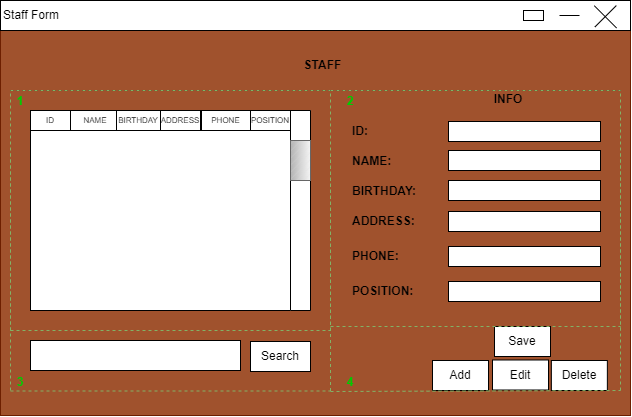

The diagram above was exported from draw.io. Its source (the exported page's mxGraphModel, read from the mxfile embedded in the PNG):
<mxGraphModel dx="599" dy="409" grid="1" gridSize="10" guides="1" tooltips="1" connect="1" arrows="1" fold="1" page="1" pageScale="1" pageWidth="827" pageHeight="1169" math="0" shadow="0">
  <root>
    <mxCell id="0" />
    <mxCell id="1" parent="0" />
    <mxCell id="f-kM4KcOSnNsNl54rPjR-2" value="" style="rounded=0;whiteSpace=wrap;html=1;fillColor=#a0522d;fontColor=#ffffff;strokeColor=#6D1F00;" parent="1" vertex="1">
      <mxGeometry x="280" y="215" width="630" height="410" as="geometry" />
    </mxCell>
    <mxCell id="f-kM4KcOSnNsNl54rPjR-5" value="" style="rounded=0;whiteSpace=wrap;html=1;" parent="1" vertex="1">
      <mxGeometry x="280" y="210" width="630" height="30" as="geometry" />
    </mxCell>
    <mxCell id="f-kM4KcOSnNsNl54rPjR-6" value="Staff Form" style="text;html=1;strokeColor=none;fillColor=none;align=center;verticalAlign=middle;whiteSpace=wrap;rounded=0;" parent="1" vertex="1">
      <mxGeometry x="281" y="210" width="60" height="30" as="geometry" />
    </mxCell>
    <mxCell id="f-kM4KcOSnNsNl54rPjR-10" value="" style="line;strokeWidth=1;html=1;" parent="1" vertex="1">
      <mxGeometry x="839" y="220" width="20" height="10" as="geometry" />
    </mxCell>
    <mxCell id="f-kM4KcOSnNsNl54rPjR-14" value="" style="line;strokeWidth=1;html=1;rotation=-45;" parent="1" vertex="1">
      <mxGeometry x="869.86" y="220.81" width="30.41" height="10" as="geometry" />
    </mxCell>
    <mxCell id="f-kM4KcOSnNsNl54rPjR-15" value="" style="line;strokeWidth=1;html=1;rotation=45;" parent="1" vertex="1">
      <mxGeometry x="869.21" y="221.36" width="31.46" height="10" as="geometry" />
    </mxCell>
    <mxCell id="f-kM4KcOSnNsNl54rPjR-19" value="" style="rounded=0;whiteSpace=wrap;html=1;strokeWidth=1;" parent="1" vertex="1">
      <mxGeometry x="803" y="220" width="20" height="10" as="geometry" />
    </mxCell>
    <mxCell id="f-kM4KcOSnNsNl54rPjR-20" value="STAFF" style="text;html=1;strokeColor=none;fillColor=none;align=center;verticalAlign=middle;whiteSpace=wrap;rounded=0;fontStyle=1" parent="1" vertex="1">
      <mxGeometry x="565" y="260" width="75" height="30" as="geometry" />
    </mxCell>
    <mxCell id="f-kM4KcOSnNsNl54rPjR-22" value="" style="rounded=0;whiteSpace=wrap;html=1;strokeWidth=1;" parent="1" vertex="1">
      <mxGeometry x="310" y="320" width="280" height="200" as="geometry" />
    </mxCell>
    <mxCell id="f-kM4KcOSnNsNl54rPjR-23" value="" style="rounded=0;whiteSpace=wrap;html=1;strokeWidth=1;" parent="1" vertex="1">
      <mxGeometry x="310" y="550" width="210" height="30" as="geometry" />
    </mxCell>
    <mxCell id="f-kM4KcOSnNsNl54rPjR-24" value="Search" style="rounded=0;whiteSpace=wrap;html=1;strokeWidth=1;" parent="1" vertex="1">
      <mxGeometry x="530" y="551" width="60" height="30" as="geometry" />
    </mxCell>
    <mxCell id="f-kM4KcOSnNsNl54rPjR-25" value="" style="rounded=0;whiteSpace=wrap;html=1;strokeWidth=1;rotation=90;" parent="1" vertex="1">
      <mxGeometry x="480" y="410" width="200" height="20" as="geometry" />
    </mxCell>
    <mxCell id="f-kM4KcOSnNsNl54rPjR-26" value="" style="verticalLabelPosition=bottom;verticalAlign=top;html=1;shape=mxgraph.basic.patternFillRect;fillStyle=diagRev;step=5;fillStrokeWidth=0.2;fillStrokeColor=#dddddd;strokeWidth=1;rotation=90;fillColor=#f5f5f5;strokeColor=#666666;gradientColor=#b3b3b3;" parent="1" vertex="1">
      <mxGeometry x="560" y="360" width="40" height="20" as="geometry" />
    </mxCell>
    <mxCell id="f-kM4KcOSnNsNl54rPjR-28" value="INFO" style="text;html=1;strokeColor=none;fillColor=none;align=center;verticalAlign=middle;whiteSpace=wrap;rounded=1;fontStyle=1" parent="1" vertex="1">
      <mxGeometry x="758" y="294" width="60" height="30" as="geometry" />
    </mxCell>
    <mxCell id="f-kM4KcOSnNsNl54rPjR-29" value="" style="rounded=0;whiteSpace=wrap;html=1;strokeWidth=1;" parent="1" vertex="1">
      <mxGeometry x="728" y="331" width="152" height="20" as="geometry" />
    </mxCell>
    <mxCell id="f-kM4KcOSnNsNl54rPjR-30" value="ID:" style="text;html=1;strokeColor=none;fillColor=none;align=left;verticalAlign=middle;whiteSpace=wrap;rounded=0;fontStyle=1" parent="1" vertex="1">
      <mxGeometry x="630" y="326" width="60" height="30" as="geometry" />
    </mxCell>
    <mxCell id="f-kM4KcOSnNsNl54rPjR-31" value="NAME:" style="text;html=1;strokeColor=none;fillColor=none;align=left;verticalAlign=middle;whiteSpace=wrap;rounded=0;fontStyle=1" parent="1" vertex="1">
      <mxGeometry x="630" y="356" width="60" height="30" as="geometry" />
    </mxCell>
    <mxCell id="f-kM4KcOSnNsNl54rPjR-32" value="BIRTHDAY:" style="text;html=1;strokeColor=none;fillColor=none;align=left;verticalAlign=middle;whiteSpace=wrap;rounded=0;fontStyle=1" parent="1" vertex="1">
      <mxGeometry x="630" y="386" width="60" height="30" as="geometry" />
    </mxCell>
    <mxCell id="f-kM4KcOSnNsNl54rPjR-33" value="ADDRESS:" style="text;html=1;strokeColor=none;fillColor=none;align=left;verticalAlign=middle;whiteSpace=wrap;rounded=0;fontStyle=1" parent="1" vertex="1">
      <mxGeometry x="630" y="416" width="60" height="30" as="geometry" />
    </mxCell>
    <mxCell id="f-kM4KcOSnNsNl54rPjR-34" value="PHONE:" style="text;html=1;strokeColor=none;fillColor=none;align=left;verticalAlign=middle;whiteSpace=wrap;rounded=0;fontStyle=1" parent="1" vertex="1">
      <mxGeometry x="630" y="451" width="60" height="30" as="geometry" />
    </mxCell>
    <mxCell id="f-kM4KcOSnNsNl54rPjR-35" value="POSITION:" style="text;html=1;strokeColor=none;fillColor=none;align=left;verticalAlign=middle;whiteSpace=wrap;rounded=0;fontStyle=1" parent="1" vertex="1">
      <mxGeometry x="630" y="486" width="60" height="30" as="geometry" />
    </mxCell>
    <mxCell id="f-kM4KcOSnNsNl54rPjR-36" value="" style="rounded=0;whiteSpace=wrap;html=1;strokeWidth=1;" parent="1" vertex="1">
      <mxGeometry x="728" y="360" width="152" height="20" as="geometry" />
    </mxCell>
    <mxCell id="f-kM4KcOSnNsNl54rPjR-37" value="" style="rounded=0;whiteSpace=wrap;html=1;strokeWidth=1;" parent="1" vertex="1">
      <mxGeometry x="728" y="390" width="152" height="20" as="geometry" />
    </mxCell>
    <mxCell id="f-kM4KcOSnNsNl54rPjR-38" value="" style="rounded=0;whiteSpace=wrap;html=1;strokeWidth=1;" parent="1" vertex="1">
      <mxGeometry x="728" y="421" width="152" height="20" as="geometry" />
    </mxCell>
    <mxCell id="f-kM4KcOSnNsNl54rPjR-39" value="" style="rounded=0;whiteSpace=wrap;html=1;strokeWidth=1;" parent="1" vertex="1">
      <mxGeometry x="728" y="456" width="152" height="20" as="geometry" />
    </mxCell>
    <mxCell id="f-kM4KcOSnNsNl54rPjR-40" value="" style="rounded=0;whiteSpace=wrap;html=1;strokeWidth=1;" parent="1" vertex="1">
      <mxGeometry x="728" y="491" width="152" height="20" as="geometry" />
    </mxCell>
    <mxCell id="f-kM4KcOSnNsNl54rPjR-41" value="Save" style="rounded=0;whiteSpace=wrap;html=1;strokeWidth=1;" parent="1" vertex="1">
      <mxGeometry x="774" y="536" width="56" height="30" as="geometry" />
    </mxCell>
    <mxCell id="f-kM4KcOSnNsNl54rPjR-42" value="Add" style="rounded=0;whiteSpace=wrap;html=1;strokeWidth=1;" parent="1" vertex="1">
      <mxGeometry x="712" y="570" width="56" height="30" as="geometry" />
    </mxCell>
    <mxCell id="f-kM4KcOSnNsNl54rPjR-43" value="Delete" style="rounded=0;whiteSpace=wrap;html=1;strokeWidth=1;" parent="1" vertex="1">
      <mxGeometry x="830.86" y="570" width="56" height="30" as="geometry" />
    </mxCell>
    <mxCell id="f-kM4KcOSnNsNl54rPjR-44" value="Edit" style="rounded=0;whiteSpace=wrap;html=1;strokeWidth=1;" parent="1" vertex="1">
      <mxGeometry x="772" y="569.5" width="56" height="30" as="geometry" />
    </mxCell>
    <mxCell id="f-kM4KcOSnNsNl54rPjR-54" value="" style="endArrow=none;dashed=1;html=1;rounded=0;fillColor=#d5e8d4;gradientColor=#97d077;strokeColor=#82b366;" parent="1" edge="1">
      <mxGeometry width="50" height="50" relative="1" as="geometry">
        <mxPoint x="290" y="540" as="sourcePoint" />
        <mxPoint x="290" y="300" as="targetPoint" />
      </mxGeometry>
    </mxCell>
    <mxCell id="f-kM4KcOSnNsNl54rPjR-55" value="" style="endArrow=none;dashed=1;html=1;rounded=0;fillColor=#d5e8d4;gradientColor=#97d077;strokeColor=#82b366;" parent="1" edge="1">
      <mxGeometry width="50" height="50" relative="1" as="geometry">
        <mxPoint x="290" y="540" as="sourcePoint" />
        <mxPoint x="610" y="540" as="targetPoint" />
      </mxGeometry>
    </mxCell>
    <mxCell id="f-kM4KcOSnNsNl54rPjR-56" value="" style="endArrow=none;dashed=1;html=1;rounded=0;fillColor=#d5e8d4;gradientColor=#97d077;strokeColor=#82b366;" parent="1" edge="1">
      <mxGeometry width="50" height="50" relative="1" as="geometry">
        <mxPoint x="610" y="540" as="sourcePoint" />
        <mxPoint x="610" y="300" as="targetPoint" />
      </mxGeometry>
    </mxCell>
    <mxCell id="f-kM4KcOSnNsNl54rPjR-57" value="" style="endArrow=none;dashed=1;html=1;rounded=0;" parent="1" edge="1">
      <mxGeometry width="50" height="50" relative="1" as="geometry">
        <mxPoint x="290" y="300" as="sourcePoint" />
        <mxPoint x="610" y="300" as="targetPoint" />
      </mxGeometry>
    </mxCell>
    <mxCell id="f-kM4KcOSnNsNl54rPjR-58" value="" style="endArrow=none;dashed=1;html=1;rounded=0;fillColor=#d5e8d4;gradientColor=#97d077;strokeColor=#82b366;" parent="1" edge="1">
      <mxGeometry width="50" height="50" relative="1" as="geometry">
        <mxPoint x="290" y="600.5" as="sourcePoint" />
        <mxPoint x="610" y="600.5" as="targetPoint" />
      </mxGeometry>
    </mxCell>
    <mxCell id="f-kM4KcOSnNsNl54rPjR-59" value="" style="endArrow=none;dashed=1;html=1;rounded=0;fillColor=#d5e8d4;gradientColor=#97d077;strokeColor=#82b366;" parent="1" edge="1">
      <mxGeometry width="50" height="50" relative="1" as="geometry">
        <mxPoint x="610" y="600.5" as="sourcePoint" />
        <mxPoint x="610" y="360.5" as="targetPoint" />
      </mxGeometry>
    </mxCell>
    <mxCell id="f-kM4KcOSnNsNl54rPjR-60" value="" style="endArrow=none;dashed=1;html=1;rounded=0;fillColor=#d5e8d4;gradientColor=#97d077;strokeColor=#82b366;" parent="1" edge="1">
      <mxGeometry width="50" height="50" relative="1" as="geometry">
        <mxPoint x="290" y="600" as="sourcePoint" />
        <mxPoint x="290" y="360" as="targetPoint" />
      </mxGeometry>
    </mxCell>
    <mxCell id="f-kM4KcOSnNsNl54rPjR-62" value="" style="endArrow=none;dashed=1;html=1;rounded=0;fillColor=#d5e8d4;gradientColor=#97d077;strokeColor=#82b366;" parent="1" edge="1">
      <mxGeometry width="50" height="50" relative="1" as="geometry">
        <mxPoint x="610" y="536" as="sourcePoint" />
        <mxPoint x="900" y="536" as="targetPoint" />
      </mxGeometry>
    </mxCell>
    <mxCell id="f-kM4KcOSnNsNl54rPjR-63" value="" style="endArrow=none;dashed=1;html=1;rounded=0;fillColor=#d5e8d4;gradientColor=#97d077;strokeColor=#82b366;" parent="1" edge="1">
      <mxGeometry width="50" height="50" relative="1" as="geometry">
        <mxPoint x="610" y="601" as="sourcePoint" />
        <mxPoint x="900" y="600" as="targetPoint" />
      </mxGeometry>
    </mxCell>
    <mxCell id="f-kM4KcOSnNsNl54rPjR-64" value="" style="endArrow=none;dashed=1;html=1;rounded=0;fillColor=#d5e8d4;gradientColor=#97d077;strokeColor=#82b366;" parent="1" edge="1">
      <mxGeometry width="50" height="50" relative="1" as="geometry">
        <mxPoint x="900" y="600" as="sourcePoint" />
        <mxPoint x="900" y="360" as="targetPoint" />
      </mxGeometry>
    </mxCell>
    <mxCell id="f-kM4KcOSnNsNl54rPjR-65" value="" style="endArrow=none;dashed=1;html=1;rounded=0;fillColor=#d5e8d4;gradientColor=#97d077;strokeColor=#82b366;" parent="1" edge="1">
      <mxGeometry width="50" height="50" relative="1" as="geometry">
        <mxPoint x="900" y="540" as="sourcePoint" />
        <mxPoint x="900" y="300" as="targetPoint" />
      </mxGeometry>
    </mxCell>
    <mxCell id="f-kM4KcOSnNsNl54rPjR-66" value="" style="endArrow=none;dashed=1;html=1;rounded=0;" parent="1" edge="1">
      <mxGeometry width="50" height="50" relative="1" as="geometry">
        <mxPoint x="610" y="300" as="sourcePoint" />
        <mxPoint x="900" y="300" as="targetPoint" />
      </mxGeometry>
    </mxCell>
    <mxCell id="f-kM4KcOSnNsNl54rPjR-68" value="" style="endArrow=none;dashed=1;html=1;rounded=0;fillColor=#d5e8d4;gradientColor=#97d077;strokeColor=#82b366;" parent="1" edge="1">
      <mxGeometry width="50" height="50" relative="1" as="geometry">
        <mxPoint x="290" y="300" as="sourcePoint" />
        <mxPoint x="610" y="300" as="targetPoint" />
      </mxGeometry>
    </mxCell>
    <mxCell id="f-kM4KcOSnNsNl54rPjR-69" value="" style="endArrow=none;dashed=1;html=1;rounded=0;fillColor=#d5e8d4;gradientColor=#97d077;strokeColor=#82b366;" parent="1" edge="1">
      <mxGeometry width="50" height="50" relative="1" as="geometry">
        <mxPoint x="610" y="300" as="sourcePoint" />
        <mxPoint x="900" y="300" as="targetPoint" />
      </mxGeometry>
    </mxCell>
    <mxCell id="f-kM4KcOSnNsNl54rPjR-70" value="1" style="text;html=1;align=center;verticalAlign=middle;whiteSpace=wrap;rounded=0;shadow=0;glass=0;dashed=1;sketch=0;opacity=70;fontColor=#00CC00;fontStyle=1" parent="1" vertex="1">
      <mxGeometry x="280" y="296" width="40" height="30" as="geometry" />
    </mxCell>
    <mxCell id="f-kM4KcOSnNsNl54rPjR-71" value="2" style="text;html=1;align=center;verticalAlign=middle;whiteSpace=wrap;rounded=0;shadow=0;glass=0;dashed=1;sketch=0;opacity=70;fontColor=#00CC00;fontStyle=1" parent="1" vertex="1">
      <mxGeometry x="600" y="296" width="60" height="30" as="geometry" />
    </mxCell>
    <mxCell id="f-kM4KcOSnNsNl54rPjR-72" value="3" style="text;html=1;align=center;verticalAlign=middle;whiteSpace=wrap;rounded=0;shadow=0;glass=0;dashed=1;sketch=0;opacity=70;fontColor=#00CC00;fontStyle=1" parent="1" vertex="1">
      <mxGeometry x="280" y="577" width="40" height="30" as="geometry" />
    </mxCell>
    <mxCell id="f-kM4KcOSnNsNl54rPjR-73" value="4" style="text;html=1;align=center;verticalAlign=middle;whiteSpace=wrap;rounded=0;shadow=0;glass=0;dashed=1;sketch=0;opacity=70;fontColor=#00CC00;fontStyle=1" parent="1" vertex="1">
      <mxGeometry x="600" y="577" width="60" height="30" as="geometry" />
    </mxCell>
    <mxCell id="mk6AjHuwBzpykC8zWYAh-1" value="ID" style="rounded=0;whiteSpace=wrap;html=1;align=center;fontSize=8;" vertex="1" parent="1">
      <mxGeometry x="310" y="320" width="40" height="20" as="geometry" />
    </mxCell>
    <mxCell id="mk6AjHuwBzpykC8zWYAh-2" value="NAME" style="rounded=0;whiteSpace=wrap;html=1;fontSize=8;" vertex="1" parent="1">
      <mxGeometry x="350" y="320" width="50" height="20" as="geometry" />
    </mxCell>
    <mxCell id="mk6AjHuwBzpykC8zWYAh-3" value="BIRTHDAY" style="rounded=0;whiteSpace=wrap;html=1;fontSize=8;" vertex="1" parent="1">
      <mxGeometry x="396" y="320" width="44" height="20" as="geometry" />
    </mxCell>
    <mxCell id="mk6AjHuwBzpykC8zWYAh-4" value="ADDRESS" style="rounded=0;whiteSpace=wrap;html=1;fontSize=8;" vertex="1" parent="1">
      <mxGeometry x="440" y="320" width="40" height="20" as="geometry" />
    </mxCell>
    <mxCell id="mk6AjHuwBzpykC8zWYAh-5" value="POSITION" style="rounded=0;whiteSpace=wrap;html=1;fontSize=8;" vertex="1" parent="1">
      <mxGeometry x="530" y="320" width="40" height="20" as="geometry" />
    </mxCell>
    <mxCell id="mk6AjHuwBzpykC8zWYAh-6" value="PHONE" style="rounded=0;whiteSpace=wrap;html=1;fontSize=8;" vertex="1" parent="1">
      <mxGeometry x="481" y="320" width="49" height="20" as="geometry" />
    </mxCell>
  </root>
</mxGraphModel>